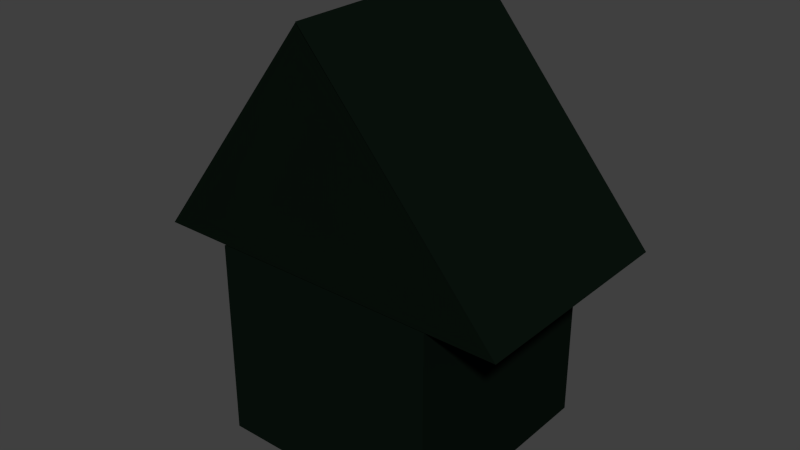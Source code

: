 # Source: arrow.blend  (saved by Blender 2.72.0; exported with 4.5.12 LTS)
import bpy
from mathutils import Matrix  # noqa: F401  (used for matrix-valued properties, if any)

bpy.ops.wm.read_factory_settings(use_empty=True)
scene = bpy.context.scene
scene.name = 'Scene'

# ---- collections
col_collection_5 = bpy.data.collections.new('Collection 5'); scene.collection.children.link(col_collection_5)

# ---- materials (node trees are filled in below, after node groups)
mat_material = bpy.data.materials.new('Material')
mat_material.alpha_threshold = 0.0
mat_material.use_transparent_shadow = False
mat_material.diffuse_color = (0.003027, 0.00637, 0.004146, 1.0)
mat_material.specular_color = (0.5949, 0.4564, 0.6383)
mat_material.roughness = 0.5

# ---- material node trees

# ---- world
world_world = bpy.data.worlds.new('World'); scene.world = world_world
world_world.color = (0.05088, 0.05088, 0.05088)
world_world.use_sun_shadow = False
world_world.sun_shadow_jitter_overblur = 0.0
world_world.cycles.sampling_method = 'MANUAL'
world_world.cycles.sample_map_resolution = 256

# ---- meshes
me_cube_002 = bpy.data.meshes.new('Cube.002')
me_cube_002.from_pydata([(0.142, 0.2272, -0.2297), (0.142, -0.2272, -0.2297), (-0.142, -0.2272, -0.2297), (-0.142, 0.2272, -0.2297), (0.142, 0.2272, -0.6272), (0.142, -0.2272, -0.6272), (-0.142, -0.2272, -0.6272), (-0.142, 0.2272, -0.6272), (-0.0001233, 0.2032, 0.2293), (-0.0001233, -0.2512, 0.2293), (-0.002115, -0.2472, 0.2272), (-0.002115, 0.2072, 0.2272), (0.2272, 0.2272, -0.2272), (0.2272, -0.2272, -0.2272), (-0.2272, -0.2272, -0.2272), (-0.2272, 0.2272, -0.2272)], [], [(4, 5, 1, 0), (5, 6, 2, 1), (6, 7, 3, 2), (7, 4, 0, 3), (0, 1, 2, 3), (7, 6, 5, 4), (12, 13, 9, 8), (13, 14, 10, 9), (14, 15, 11, 10), (15, 12, 8, 11), (8, 9, 10, 11), (15, 14, 13, 12)])
me_cube_002.materials.append(mat_material)
me_cube_002.use_remesh_preserve_volume = False
me_cube_002.use_remesh_preserve_attributes = False
me_cube_002.use_mirror_vertex_groups = False
me_cube_002.update()

# ---- objects
ob_cube_001 = bpy.data.objects.new('Cube.001', me_cube_002)

# ---- transforms, parenting, visibility, modifiers, constraints
ob_cube_001.location = (0.07601, 0.1088, 0.3337)
ob_cube_001.scale = (0.8, 0.5, 0.5)
ob_cube_001.lineart.crease_threshold = 0.0

# ---- collection membership
col_collection_5.objects.link(ob_cube_001)

# ---- scene / render settings (as saved in the file)
scene.frame_start = 1; scene.frame_end = 250; scene.frame_set(1)
scene.render.engine = 'BLENDER_EEVEE_NEXT'
scene.render.resolution_percentage = 50
scene.render.dither_intensity = 0.0
scene.cycles.use_denoising = False
scene.cycles.samples = 10
scene.cycles.sampling_pattern = 'TABULATED_SOBOL'
scene.cycles.light_sampling_threshold = 0.0
scene.cycles.use_adaptive_sampling = False
scene.cycles.use_light_tree = False
scene.cycles.blur_glossy = 0.0
scene.cycles.pixel_filter_type = 'GAUSSIAN'
scene.cycles.sample_clamp_indirect = 0.0
scene.view_settings.view_transform = 'Standard'
bpy.context.view_layer.update()

# ---- added for rendering (the .blend has no active camera and no usable light): camera, sun
cam_auto = bpy.data.cameras.new('AutoCamera')
cam_auto.lens = 50.0
cam_auto.sensor_width = 36.0
cam_auto.clip_end = 1000.0
ob_auto_camera = bpy.data.objects.new('AutoCamera', cam_auto)
scene.collection.objects.link(ob_auto_camera)
ob_auto_camera.location = (0.640911, -0.575072, 0.686136)
ob_auto_camera.rotation_euler = (1.09748, -7.21219e-08, 0.694738)
scene.camera = ob_auto_camera
light_auto_sun = bpy.data.lights.new('AutoSun', 'SUN')
light_auto_sun.energy = 3.0
light_auto_sun.angle = 0.0523599
ob_auto_sun = bpy.data.objects.new('AutoSun', light_auto_sun)
scene.collection.objects.link(ob_auto_sun)
ob_auto_sun.rotation_euler = (0.872665, 0.174533, 0.523599)
bpy.context.view_layer.update()
